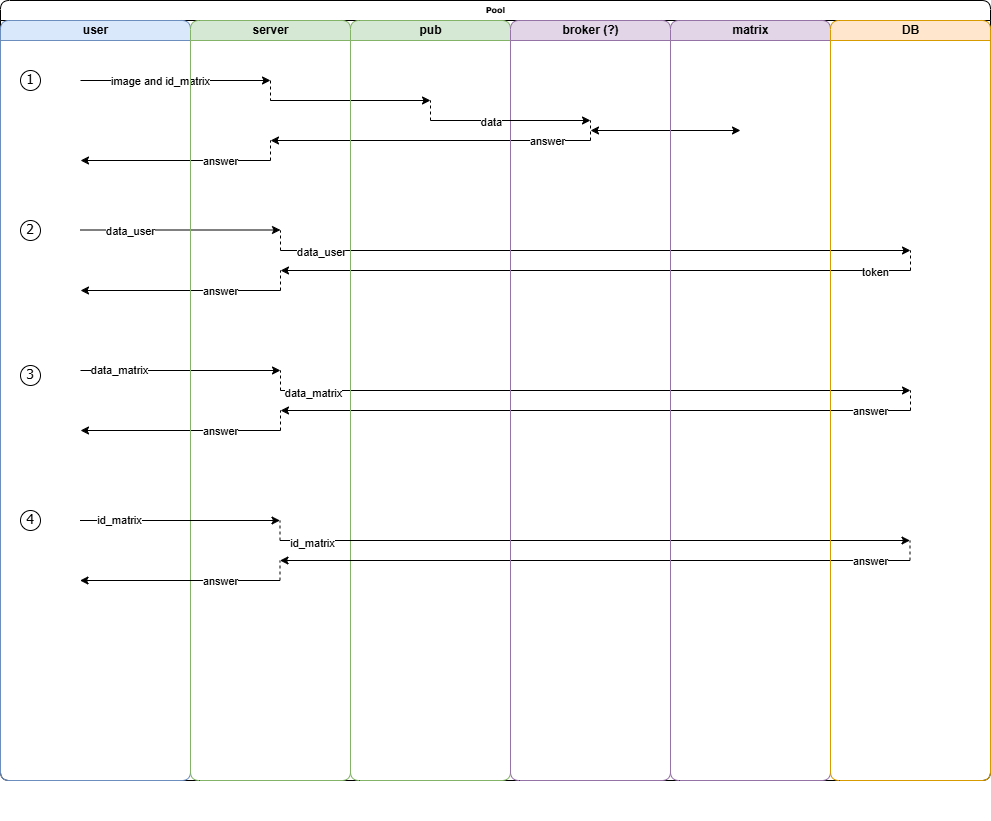

The diagram above was exported from draw.io. Its source (the exported page's mxGraphModel, read from the mxfile embedded in the PNG):
<mxGraphModel dx="1400" dy="696" grid="1" gridSize="10" guides="1" tooltips="1" connect="1" arrows="1" fold="1" page="1" pageScale="1" pageWidth="1100" pageHeight="1700" background="none" math="0" shadow="0">
  <root>
    <mxCell id="0" />
    <mxCell id="1" parent="0" />
    <mxCell id="2dMYiufVEDUsoyr32ORc-1" value="" style="endArrow=classic;html=1;rounded=1;" parent="1" edge="1">
      <mxGeometry width="50" height="50" relative="1" as="geometry">
        <mxPoint x="150" y="120" as="sourcePoint" />
        <mxPoint x="340" y="120" as="targetPoint" />
      </mxGeometry>
    </mxCell>
    <mxCell id="2dMYiufVEDUsoyr32ORc-16" value="image and id_matrix" style="edgeLabel;html=1;align=center;verticalAlign=middle;resizable=0;points=[];rounded=1;" parent="2dMYiufVEDUsoyr32ORc-1" connectable="0" vertex="1">
      <mxGeometry x="-0.039" relative="1" as="geometry">
        <mxPoint x="-11" as="offset" />
      </mxGeometry>
    </mxCell>
    <mxCell id="2dMYiufVEDUsoyr32ORc-5" value="" style="endArrow=classic;html=1;rounded=1;" parent="1" edge="1">
      <mxGeometry width="50" height="50" relative="1" as="geometry">
        <mxPoint x="340" y="140" as="sourcePoint" />
        <mxPoint x="500" y="140" as="targetPoint" />
      </mxGeometry>
    </mxCell>
    <mxCell id="2dMYiufVEDUsoyr32ORc-6" value="" style="endArrow=none;dashed=1;html=1;rounded=1;" parent="1" edge="1">
      <mxGeometry width="50" height="50" relative="1" as="geometry">
        <mxPoint x="340" y="120" as="sourcePoint" />
        <mxPoint x="340" y="140" as="targetPoint" />
      </mxGeometry>
    </mxCell>
    <mxCell id="2dMYiufVEDUsoyr32ORc-7" value="" style="endArrow=none;dashed=1;html=1;rounded=1;" parent="1" edge="1">
      <mxGeometry width="50" height="50" relative="1" as="geometry">
        <mxPoint x="500" y="160" as="sourcePoint" />
        <mxPoint x="500" y="140" as="targetPoint" />
      </mxGeometry>
    </mxCell>
    <mxCell id="2dMYiufVEDUsoyr32ORc-8" value="" style="endArrow=classic;html=1;rounded=1;" parent="1" edge="1">
      <mxGeometry width="50" height="50" relative="1" as="geometry">
        <mxPoint x="660" y="180" as="sourcePoint" />
        <mxPoint x="340" y="180" as="targetPoint" />
      </mxGeometry>
    </mxCell>
    <mxCell id="2dMYiufVEDUsoyr32ORc-14" value="answer" style="edgeLabel;html=1;align=center;verticalAlign=middle;resizable=0;points=[];rounded=1;" parent="2dMYiufVEDUsoyr32ORc-8" connectable="0" vertex="1">
      <mxGeometry x="-0.7234" relative="1" as="geometry">
        <mxPoint as="offset" />
      </mxGeometry>
    </mxCell>
    <mxCell id="2dMYiufVEDUsoyr32ORc-11" value="" style="endArrow=none;dashed=1;html=1;rounded=1;" parent="1" edge="1">
      <mxGeometry width="50" height="50" relative="1" as="geometry">
        <mxPoint x="660" y="180" as="sourcePoint" />
        <mxPoint x="660" y="160" as="targetPoint" />
      </mxGeometry>
    </mxCell>
    <mxCell id="q3PZ7r9bvrZWVVhQun6k-3" value="" style="endArrow=classic;html=1;rounded=1;" parent="1" edge="1">
      <mxGeometry width="50" height="50" relative="1" as="geometry">
        <mxPoint x="340" y="200" as="sourcePoint" />
        <mxPoint x="150" y="200" as="targetPoint" />
      </mxGeometry>
    </mxCell>
    <mxCell id="q3PZ7r9bvrZWVVhQun6k-5" value="answer" style="edgeLabel;html=1;align=center;verticalAlign=middle;resizable=0;points=[];rounded=1;" parent="q3PZ7r9bvrZWVVhQun6k-3" connectable="0" vertex="1">
      <mxGeometry x="-0.3137" relative="1" as="geometry">
        <mxPoint x="15" as="offset" />
      </mxGeometry>
    </mxCell>
    <mxCell id="q3PZ7r9bvrZWVVhQun6k-4" value="" style="endArrow=none;dashed=1;html=1;rounded=1;" parent="1" edge="1">
      <mxGeometry width="50" height="50" relative="1" as="geometry">
        <mxPoint x="340" y="200" as="sourcePoint" />
        <mxPoint x="340" y="180" as="targetPoint" />
      </mxGeometry>
    </mxCell>
    <mxCell id="q3PZ7r9bvrZWVVhQun6k-9" value="" style="endArrow=classic;html=1;rounded=1;" parent="1" edge="1">
      <mxGeometry width="50" height="50" relative="1" as="geometry">
        <mxPoint x="350" y="290" as="sourcePoint" />
        <mxPoint x="980" y="290" as="targetPoint" />
      </mxGeometry>
    </mxCell>
    <mxCell id="q3PZ7r9bvrZWVVhQun6k-12" value="data_user" style="edgeLabel;html=1;align=center;verticalAlign=middle;resizable=0;points=[];rounded=1;" parent="q3PZ7r9bvrZWVVhQun6k-9" connectable="0" vertex="1">
      <mxGeometry x="-0.8743" y="-1" relative="1" as="geometry">
        <mxPoint as="offset" />
      </mxGeometry>
    </mxCell>
    <mxCell id="q3PZ7r9bvrZWVVhQun6k-10" value="" style="endArrow=none;dashed=1;html=1;rounded=1;" parent="1" edge="1">
      <mxGeometry width="50" height="50" relative="1" as="geometry">
        <mxPoint x="350" y="290" as="sourcePoint" />
        <mxPoint x="350" y="270" as="targetPoint" />
      </mxGeometry>
    </mxCell>
    <mxCell id="q3PZ7r9bvrZWVVhQun6k-13" value="" style="endArrow=classic;html=1;rounded=1;" parent="1" edge="1">
      <mxGeometry width="50" height="50" relative="1" as="geometry">
        <mxPoint x="980" y="310" as="sourcePoint" />
        <mxPoint x="350" y="310" as="targetPoint" />
      </mxGeometry>
    </mxCell>
    <mxCell id="q3PZ7r9bvrZWVVhQun6k-15" value="token" style="edgeLabel;html=1;align=center;verticalAlign=middle;resizable=0;points=[];rounded=1;" parent="q3PZ7r9bvrZWVVhQun6k-13" connectable="0" vertex="1">
      <mxGeometry x="-0.8844" y="1" relative="1" as="geometry">
        <mxPoint as="offset" />
      </mxGeometry>
    </mxCell>
    <mxCell id="q3PZ7r9bvrZWVVhQun6k-14" value="" style="endArrow=none;dashed=1;html=1;rounded=1;" parent="1" edge="1">
      <mxGeometry width="50" height="50" relative="1" as="geometry">
        <mxPoint x="980" y="310" as="sourcePoint" />
        <mxPoint x="980" y="290" as="targetPoint" />
      </mxGeometry>
    </mxCell>
    <mxCell id="q3PZ7r9bvrZWVVhQun6k-16" value="" style="endArrow=classic;html=1;rounded=1;" parent="1" edge="1">
      <mxGeometry width="50" height="50" relative="1" as="geometry">
        <mxPoint x="350" y="330" as="sourcePoint" />
        <mxPoint x="150" y="330" as="targetPoint" />
      </mxGeometry>
    </mxCell>
    <mxCell id="q3PZ7r9bvrZWVVhQun6k-17" value="answer" style="edgeLabel;html=1;align=center;verticalAlign=middle;resizable=0;points=[];rounded=1;" parent="q3PZ7r9bvrZWVVhQun6k-16" connectable="0" vertex="1">
      <mxGeometry x="-0.296" relative="1" as="geometry">
        <mxPoint x="10" as="offset" />
      </mxGeometry>
    </mxCell>
    <mxCell id="q3PZ7r9bvrZWVVhQun6k-18" value="" style="endArrow=classic;html=1;rounded=1;" parent="1" edge="1">
      <mxGeometry width="50" height="50" relative="1" as="geometry">
        <mxPoint x="150" y="410" as="sourcePoint" />
        <mxPoint x="350" y="410" as="targetPoint" />
      </mxGeometry>
    </mxCell>
    <mxCell id="q3PZ7r9bvrZWVVhQun6k-19" value="data_matrix" style="edgeLabel;html=1;align=center;verticalAlign=middle;resizable=0;points=[];rounded=1;" parent="q3PZ7r9bvrZWVVhQun6k-18" connectable="0" vertex="1">
      <mxGeometry x="-0.614" y="1" relative="1" as="geometry">
        <mxPoint as="offset" />
      </mxGeometry>
    </mxCell>
    <mxCell id="q3PZ7r9bvrZWVVhQun6k-20" value="" style="endArrow=classic;html=1;rounded=1;" parent="1" edge="1">
      <mxGeometry width="50" height="50" relative="1" as="geometry">
        <mxPoint x="350" y="430" as="sourcePoint" />
        <mxPoint x="980" y="430" as="targetPoint" />
      </mxGeometry>
    </mxCell>
    <mxCell id="q3PZ7r9bvrZWVVhQun6k-22" value="data_matrix" style="edgeLabel;html=1;align=center;verticalAlign=middle;resizable=0;points=[];rounded=1;" parent="q3PZ7r9bvrZWVVhQun6k-20" connectable="0" vertex="1">
      <mxGeometry x="-0.8997" y="-2" relative="1" as="geometry">
        <mxPoint as="offset" />
      </mxGeometry>
    </mxCell>
    <mxCell id="q3PZ7r9bvrZWVVhQun6k-21" value="" style="endArrow=none;dashed=1;html=1;rounded=1;" parent="1" edge="1">
      <mxGeometry width="50" height="50" relative="1" as="geometry">
        <mxPoint x="350" y="430" as="sourcePoint" />
        <mxPoint x="350" y="410" as="targetPoint" />
      </mxGeometry>
    </mxCell>
    <mxCell id="q3PZ7r9bvrZWVVhQun6k-23" value="" style="endArrow=none;dashed=1;html=1;rounded=1;" parent="1" edge="1">
      <mxGeometry width="50" height="50" relative="1" as="geometry">
        <mxPoint x="980" y="450" as="sourcePoint" />
        <mxPoint x="980" y="430" as="targetPoint" />
      </mxGeometry>
    </mxCell>
    <mxCell id="q3PZ7r9bvrZWVVhQun6k-24" value="" style="endArrow=classic;html=1;rounded=1;" parent="1" edge="1">
      <mxGeometry width="50" height="50" relative="1" as="geometry">
        <mxPoint x="980" y="450" as="sourcePoint" />
        <mxPoint x="350" y="450" as="targetPoint" />
      </mxGeometry>
    </mxCell>
    <mxCell id="q3PZ7r9bvrZWVVhQun6k-25" value="answer" style="edgeLabel;html=1;align=center;verticalAlign=middle;resizable=0;points=[];rounded=1;" parent="q3PZ7r9bvrZWVVhQun6k-24" connectable="0" vertex="1">
      <mxGeometry x="-0.8178" relative="1" as="geometry">
        <mxPoint x="17" as="offset" />
      </mxGeometry>
    </mxCell>
    <mxCell id="q3PZ7r9bvrZWVVhQun6k-28" value="" style="endArrow=none;dashed=1;html=1;rounded=1;" parent="1" edge="1">
      <mxGeometry width="50" height="50" relative="1" as="geometry">
        <mxPoint x="350" y="330" as="sourcePoint" />
        <mxPoint x="350" y="310" as="targetPoint" />
      </mxGeometry>
    </mxCell>
    <mxCell id="q3PZ7r9bvrZWVVhQun6k-29" value="" style="endArrow=none;dashed=1;html=1;rounded=1;" parent="1" edge="1">
      <mxGeometry width="50" height="50" relative="1" as="geometry">
        <mxPoint x="350" y="470" as="sourcePoint" />
        <mxPoint x="350" y="450" as="targetPoint" />
      </mxGeometry>
    </mxCell>
    <mxCell id="q3PZ7r9bvrZWVVhQun6k-44" value="" style="group;rounded=1;" parent="1" connectable="0" vertex="1">
      <mxGeometry x="70" y="40" width="990" height="820" as="geometry" />
    </mxCell>
    <mxCell id="77e6c97f196da883-1" value="Pool" style="swimlane;html=1;childLayout=stackLayout;startSize=20;rounded=1;shadow=0;labelBackgroundColor=none;strokeWidth=1;fontFamily=Verdana;fontSize=8;align=center;" parent="q3PZ7r9bvrZWVVhQun6k-44" vertex="1">
      <mxGeometry width="990" height="780" as="geometry" />
    </mxCell>
    <mxCell id="77e6c97f196da883-2" value="user" style="swimlane;html=1;startSize=20;fillColor=#dae8fc;strokeColor=#6c8ebf;rounded=1;" parent="77e6c97f196da883-1" vertex="1">
      <mxGeometry y="20" width="190" height="760" as="geometry" />
    </mxCell>
    <mxCell id="2dMYiufVEDUsoyr32ORc-18" value="&lt;font style=&quot;font-size: 14px;&quot;&gt;1&lt;/font&gt;" style="ellipse;whiteSpace=wrap;html=1;aspect=fixed;strokeWidth=1;fontFamily=Tahoma;spacingBottom=2;spacingRight=0;strokeColor=#000000;spacing=0;rounded=1;" parent="77e6c97f196da883-2" vertex="1">
      <mxGeometry x="20" y="50" width="20" height="20" as="geometry" />
    </mxCell>
    <mxCell id="2dMYiufVEDUsoyr32ORc-19" value="&lt;font style=&quot;font-size: 14px;&quot;&gt;2&lt;/font&gt;" style="ellipse;whiteSpace=wrap;html=1;aspect=fixed;strokeWidth=1;fontFamily=Tahoma;spacingBottom=2;spacingRight=0;strokeColor=#000000;spacing=0;rounded=1;" parent="77e6c97f196da883-2" vertex="1">
      <mxGeometry x="20" y="200" width="20" height="20" as="geometry" />
    </mxCell>
    <mxCell id="2dMYiufVEDUsoyr32ORc-20" value="&lt;font style=&quot;font-size: 14px;&quot;&gt;3&lt;/font&gt;" style="ellipse;whiteSpace=wrap;html=1;aspect=fixed;strokeWidth=1;fontFamily=Tahoma;spacingBottom=2;spacingRight=0;strokeColor=#000000;spacing=0;rounded=1;" parent="77e6c97f196da883-2" vertex="1">
      <mxGeometry x="20" y="345" width="20" height="20" as="geometry" />
    </mxCell>
    <mxCell id="q3PZ7r9bvrZWVVhQun6k-8" value="" style="endArrow=classic;html=1;rounded=1;" parent="77e6c97f196da883-2" edge="1">
      <mxGeometry width="50" height="50" relative="1" as="geometry">
        <mxPoint x="80" y="209.5" as="sourcePoint" />
        <mxPoint x="280" y="209.5" as="targetPoint" />
      </mxGeometry>
    </mxCell>
    <mxCell id="q3PZ7r9bvrZWVVhQun6k-11" value="data_user" style="edgeLabel;html=1;align=center;verticalAlign=middle;resizable=0;points=[];rounded=1;" parent="q3PZ7r9bvrZWVVhQun6k-8" connectable="0" vertex="1">
      <mxGeometry x="-0.664" y="-1" relative="1" as="geometry">
        <mxPoint x="16" as="offset" />
      </mxGeometry>
    </mxCell>
    <mxCell id="q3PZ7r9bvrZWVVhQun6k-26" value="" style="endArrow=classic;html=1;rounded=1;" parent="77e6c97f196da883-2" edge="1">
      <mxGeometry width="50" height="50" relative="1" as="geometry">
        <mxPoint x="280" y="410" as="sourcePoint" />
        <mxPoint x="80" y="410" as="targetPoint" />
      </mxGeometry>
    </mxCell>
    <mxCell id="q3PZ7r9bvrZWVVhQun6k-27" value="answer" style="edgeLabel;html=1;align=center;verticalAlign=middle;resizable=0;points=[];rounded=1;" parent="q3PZ7r9bvrZWVVhQun6k-26" connectable="0" vertex="1">
      <mxGeometry x="-0.296" relative="1" as="geometry">
        <mxPoint x="10" as="offset" />
      </mxGeometry>
    </mxCell>
    <mxCell id="q3PZ7r9bvrZWVVhQun6k-30" value="&lt;font style=&quot;font-size: 14px;&quot;&gt;4&lt;/font&gt;" style="ellipse;whiteSpace=wrap;html=1;aspect=fixed;strokeWidth=1;fontFamily=Tahoma;spacingBottom=2;spacingRight=0;strokeColor=#000000;spacing=0;rounded=1;" parent="77e6c97f196da883-2" vertex="1">
      <mxGeometry x="20" y="490" width="20" height="20" as="geometry" />
    </mxCell>
    <mxCell id="77e6c97f196da883-3" value="server" style="swimlane;html=1;startSize=20;fillColor=#d5e8d4;strokeColor=#82b366;rounded=1;" parent="77e6c97f196da883-1" vertex="1">
      <mxGeometry x="190" y="20" width="160" height="760" as="geometry" />
    </mxCell>
    <mxCell id="77e6c97f196da883-4" value="pub" style="swimlane;html=1;startSize=20;fillColor=#d5e8d4;strokeColor=#82b366;rounded=1;" parent="77e6c97f196da883-1" vertex="1">
      <mxGeometry x="350" y="20" width="160" height="760" as="geometry" />
    </mxCell>
    <mxCell id="q3PZ7r9bvrZWVVhQun6k-32" value="" style="endArrow=classic;html=1;rounded=1;" parent="77e6c97f196da883-4" edge="1">
      <mxGeometry width="50" height="50" relative="1" as="geometry">
        <mxPoint x="-70.5" y="560" as="sourcePoint" />
        <mxPoint x="-270.5" y="560" as="targetPoint" />
      </mxGeometry>
    </mxCell>
    <mxCell id="q3PZ7r9bvrZWVVhQun6k-33" value="answer" style="edgeLabel;html=1;align=center;verticalAlign=middle;resizable=0;points=[];rounded=1;" parent="q3PZ7r9bvrZWVVhQun6k-32" connectable="0" vertex="1">
      <mxGeometry x="-0.296" relative="1" as="geometry">
        <mxPoint x="10" as="offset" />
      </mxGeometry>
    </mxCell>
    <mxCell id="q3PZ7r9bvrZWVVhQun6k-34" value="" style="endArrow=classic;html=1;rounded=1;" parent="77e6c97f196da883-4" edge="1">
      <mxGeometry width="50" height="50" relative="1" as="geometry">
        <mxPoint x="-270.5" y="500" as="sourcePoint" />
        <mxPoint x="-70.5" y="500" as="targetPoint" />
      </mxGeometry>
    </mxCell>
    <mxCell id="q3PZ7r9bvrZWVVhQun6k-35" value="id_matrix" style="edgeLabel;html=1;align=center;verticalAlign=middle;resizable=0;points=[];rounded=1;" parent="q3PZ7r9bvrZWVVhQun6k-34" connectable="0" vertex="1">
      <mxGeometry x="-0.614" y="1" relative="1" as="geometry">
        <mxPoint as="offset" />
      </mxGeometry>
    </mxCell>
    <mxCell id="q3PZ7r9bvrZWVVhQun6k-36" value="" style="endArrow=classic;html=1;rounded=1;" parent="77e6c97f196da883-4" edge="1">
      <mxGeometry width="50" height="50" relative="1" as="geometry">
        <mxPoint x="-70.5" y="520" as="sourcePoint" />
        <mxPoint x="559.5" y="520" as="targetPoint" />
      </mxGeometry>
    </mxCell>
    <mxCell id="q3PZ7r9bvrZWVVhQun6k-37" value="id_matrix" style="edgeLabel;html=1;align=center;verticalAlign=middle;resizable=0;points=[];rounded=1;" parent="q3PZ7r9bvrZWVVhQun6k-36" connectable="0" vertex="1">
      <mxGeometry x="-0.8997" y="-2" relative="1" as="geometry">
        <mxPoint as="offset" />
      </mxGeometry>
    </mxCell>
    <mxCell id="q3PZ7r9bvrZWVVhQun6k-38" value="" style="endArrow=none;dashed=1;html=1;rounded=1;" parent="77e6c97f196da883-4" edge="1">
      <mxGeometry width="50" height="50" relative="1" as="geometry">
        <mxPoint x="-70.5" y="520" as="sourcePoint" />
        <mxPoint x="-70.5" y="500" as="targetPoint" />
      </mxGeometry>
    </mxCell>
    <mxCell id="q3PZ7r9bvrZWVVhQun6k-39" value="" style="endArrow=none;dashed=1;html=1;rounded=1;" parent="77e6c97f196da883-4" edge="1">
      <mxGeometry width="50" height="50" relative="1" as="geometry">
        <mxPoint x="559.5" y="540" as="sourcePoint" />
        <mxPoint x="559.5" y="520" as="targetPoint" />
      </mxGeometry>
    </mxCell>
    <mxCell id="q3PZ7r9bvrZWVVhQun6k-40" value="" style="endArrow=classic;html=1;rounded=1;" parent="77e6c97f196da883-4" edge="1">
      <mxGeometry width="50" height="50" relative="1" as="geometry">
        <mxPoint x="559.5" y="540" as="sourcePoint" />
        <mxPoint x="-70.5" y="540" as="targetPoint" />
      </mxGeometry>
    </mxCell>
    <mxCell id="q3PZ7r9bvrZWVVhQun6k-41" value="answer" style="edgeLabel;html=1;align=center;verticalAlign=middle;resizable=0;points=[];rounded=1;" parent="q3PZ7r9bvrZWVVhQun6k-40" connectable="0" vertex="1">
      <mxGeometry x="-0.8178" relative="1" as="geometry">
        <mxPoint x="17" as="offset" />
      </mxGeometry>
    </mxCell>
    <mxCell id="q3PZ7r9bvrZWVVhQun6k-42" value="" style="endArrow=none;dashed=1;html=1;rounded=1;" parent="77e6c97f196da883-4" edge="1">
      <mxGeometry width="50" height="50" relative="1" as="geometry">
        <mxPoint x="-70.5" y="560" as="sourcePoint" />
        <mxPoint x="-70.5" y="540" as="targetPoint" />
      </mxGeometry>
    </mxCell>
    <mxCell id="77e6c97f196da883-5" value="broker (?)" style="swimlane;html=1;startSize=20;fillColor=#e1d5e7;strokeColor=#9673a6;rounded=1;" parent="77e6c97f196da883-1" vertex="1">
      <mxGeometry x="510" y="20" width="160" height="760" as="geometry" />
    </mxCell>
    <mxCell id="2dMYiufVEDUsoyr32ORc-4" value="" style="endArrow=classic;html=1;rounded=1;" parent="77e6c97f196da883-5" edge="1">
      <mxGeometry width="50" height="50" relative="1" as="geometry">
        <mxPoint x="-80" y="100" as="sourcePoint" />
        <mxPoint x="80" y="100" as="targetPoint" />
      </mxGeometry>
    </mxCell>
    <mxCell id="2dMYiufVEDUsoyr32ORc-15" value="data" style="edgeLabel;html=1;align=center;verticalAlign=middle;resizable=0;points=[];rounded=1;" parent="2dMYiufVEDUsoyr32ORc-4" connectable="0" vertex="1">
      <mxGeometry x="0.1505" y="-1" relative="1" as="geometry">
        <mxPoint x="-32" as="offset" />
      </mxGeometry>
    </mxCell>
    <mxCell id="q3PZ7r9bvrZWVVhQun6k-2" value="" style="endArrow=classic;startArrow=classic;html=1;rounded=1;" parent="77e6c97f196da883-5" edge="1">
      <mxGeometry width="50" height="50" relative="1" as="geometry">
        <mxPoint x="80" y="110" as="sourcePoint" />
        <mxPoint x="230" y="110" as="targetPoint" />
      </mxGeometry>
    </mxCell>
    <mxCell id="77e6c97f196da883-6" value="matrix" style="swimlane;html=1;startSize=20;fillColor=#e1d5e7;strokeColor=#9673a6;rounded=1;" parent="77e6c97f196da883-1" vertex="1">
      <mxGeometry x="670" y="20" width="160" height="760" as="geometry" />
    </mxCell>
    <mxCell id="q3PZ7r9bvrZWVVhQun6k-7" value="DB" style="swimlane;html=1;startSize=20;fillColor=#ffe6cc;strokeColor=#d79b00;rounded=1;" parent="q3PZ7r9bvrZWVVhQun6k-44" vertex="1">
      <mxGeometry x="830" y="20" width="160" height="760" as="geometry" />
    </mxCell>
  </root>
</mxGraphModel>